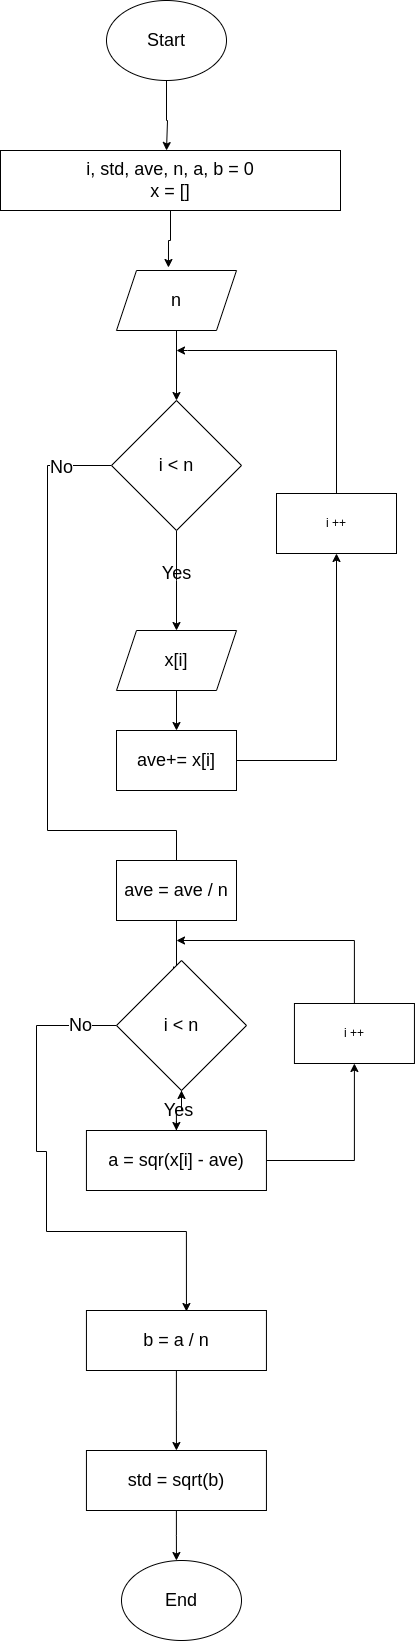

The diagram above was exported from draw.io. Its source (the exported page's mxGraphModel, read from the mxfile embedded in the PNG):
<mxGraphModel dx="1364" dy="759" grid="1" gridSize="10" guides="1" tooltips="1" connect="1" arrows="1" fold="1" page="1" pageScale="1" pageWidth="827" pageHeight="1169" math="0" shadow="0">
  <root>
    <mxCell id="0" />
    <mxCell id="1" parent="0" />
    <mxCell id="tqzSZsc6zUhrIC8mN8G--2" style="edgeStyle=orthogonalEdgeStyle;rounded=0;orthogonalLoop=1;jettySize=auto;html=1;fontSize=18;" parent="1" source="tqzSZsc6zUhrIC8mN8G--1" edge="1">
      <mxGeometry relative="1" as="geometry">
        <mxPoint x="410" y="220" as="targetPoint" />
        <Array as="points">
          <mxPoint x="410" y="190" />
          <mxPoint x="411" y="190" />
        </Array>
      </mxGeometry>
    </mxCell>
    <mxCell id="tqzSZsc6zUhrIC8mN8G--1" value="&lt;font style=&quot;font-size: 18px;&quot;&gt;Start&lt;/font&gt;" style="ellipse;whiteSpace=wrap;html=1;fontSize=18;" parent="1" vertex="1">
      <mxGeometry x="350" y="70" width="120" height="80" as="geometry" />
    </mxCell>
    <mxCell id="tqzSZsc6zUhrIC8mN8G--3" value="&lt;font style=&quot;font-size: 18px;&quot;&gt;i, std, ave, n, a, b = 0&lt;br style=&quot;font-size: 18px;&quot;&gt;x = []&lt;/font&gt;" style="rounded=0;whiteSpace=wrap;html=1;fontSize=18;" parent="1" vertex="1">
      <mxGeometry x="244" y="220" width="340" height="60" as="geometry" />
    </mxCell>
    <mxCell id="tqzSZsc6zUhrIC8mN8G--7" style="edgeStyle=orthogonalEdgeStyle;rounded=0;orthogonalLoop=1;jettySize=auto;html=1;entryX=0.5;entryY=0;entryDx=0;entryDy=0;fontSize=18;" parent="1" source="tqzSZsc6zUhrIC8mN8G--4" target="tqzSZsc6zUhrIC8mN8G--6" edge="1">
      <mxGeometry relative="1" as="geometry" />
    </mxCell>
    <mxCell id="tqzSZsc6zUhrIC8mN8G--4" value="n" style="shape=parallelogram;perimeter=parallelogramPerimeter;whiteSpace=wrap;html=1;fixedSize=1;fontSize=18;" parent="1" vertex="1">
      <mxGeometry x="360" y="340" width="120" height="60" as="geometry" />
    </mxCell>
    <mxCell id="tqzSZsc6zUhrIC8mN8G--5" style="edgeStyle=orthogonalEdgeStyle;rounded=0;orthogonalLoop=1;jettySize=auto;html=1;entryX=0.433;entryY=-0.05;entryDx=0;entryDy=0;entryPerimeter=0;fontSize=18;" parent="1" source="tqzSZsc6zUhrIC8mN8G--3" target="tqzSZsc6zUhrIC8mN8G--4" edge="1">
      <mxGeometry relative="1" as="geometry" />
    </mxCell>
    <mxCell id="tqzSZsc6zUhrIC8mN8G--8" style="edgeStyle=orthogonalEdgeStyle;rounded=0;orthogonalLoop=1;jettySize=auto;html=1;fontSize=18;" parent="1" source="tqzSZsc6zUhrIC8mN8G--6" edge="1">
      <mxGeometry relative="1" as="geometry">
        <mxPoint x="420" y="700" as="targetPoint" />
      </mxGeometry>
    </mxCell>
    <mxCell id="tqzSZsc6zUhrIC8mN8G--22" style="edgeStyle=orthogonalEdgeStyle;rounded=0;orthogonalLoop=1;jettySize=auto;html=1;exitX=0;exitY=0.5;exitDx=0;exitDy=0;entryX=0.5;entryY=0.077;entryDx=0;entryDy=0;entryPerimeter=0;" parent="1" source="tqzSZsc6zUhrIC8mN8G--6" target="tqzSZsc6zUhrIC8mN8G--52" edge="1">
      <mxGeometry relative="1" as="geometry">
        <mxPoint x="420" y="960" as="targetPoint" />
        <mxPoint x="270" y="663" as="sourcePoint" />
        <Array as="points">
          <mxPoint x="291" y="535" />
          <mxPoint x="291" y="900" />
          <mxPoint x="420" y="900" />
        </Array>
      </mxGeometry>
    </mxCell>
    <mxCell id="tqzSZsc6zUhrIC8mN8G--23" value="&lt;font style=&quot;font-size: 18px;&quot;&gt;No&lt;/font&gt;" style="edgeLabel;html=1;align=center;verticalAlign=middle;resizable=0;points=[];" parent="tqzSZsc6zUhrIC8mN8G--22" vertex="1" connectable="0">
      <mxGeometry x="-0.8556" y="1" relative="1" as="geometry">
        <mxPoint as="offset" />
      </mxGeometry>
    </mxCell>
    <mxCell id="tqzSZsc6zUhrIC8mN8G--6" value="i &amp;lt; n" style="rhombus;whiteSpace=wrap;html=1;fontSize=18;" parent="1" vertex="1">
      <mxGeometry x="355" y="470" width="130" height="130" as="geometry" />
    </mxCell>
    <mxCell id="tqzSZsc6zUhrIC8mN8G--10" value="&lt;span style=&quot;font-size: 18px;&quot;&gt;Yes&lt;br&gt;&lt;/span&gt;" style="text;html=1;align=center;verticalAlign=middle;resizable=0;points=[];autosize=1;strokeColor=none;fillColor=none;" parent="1" vertex="1">
      <mxGeometry x="395" y="623" width="50" height="40" as="geometry" />
    </mxCell>
    <mxCell id="tqzSZsc6zUhrIC8mN8G--17" style="edgeStyle=orthogonalEdgeStyle;rounded=0;orthogonalLoop=1;jettySize=auto;html=1;exitX=1;exitY=0.5;exitDx=0;exitDy=0;" parent="1" source="tqzSZsc6zUhrIC8mN8G--68" target="tqzSZsc6zUhrIC8mN8G--18" edge="1">
      <mxGeometry relative="1" as="geometry">
        <mxPoint x="600" y="730" as="targetPoint" />
      </mxGeometry>
    </mxCell>
    <mxCell id="tqzSZsc6zUhrIC8mN8G--69" value="" style="edgeStyle=orthogonalEdgeStyle;rounded=0;orthogonalLoop=1;jettySize=auto;html=1;" parent="1" source="tqzSZsc6zUhrIC8mN8G--15" target="tqzSZsc6zUhrIC8mN8G--68" edge="1">
      <mxGeometry relative="1" as="geometry" />
    </mxCell>
    <mxCell id="tqzSZsc6zUhrIC8mN8G--15" value="x[i]" style="shape=parallelogram;perimeter=parallelogramPerimeter;whiteSpace=wrap;html=1;fixedSize=1;fontSize=18;" parent="1" vertex="1">
      <mxGeometry x="360" y="700" width="120" height="60" as="geometry" />
    </mxCell>
    <mxCell id="tqzSZsc6zUhrIC8mN8G--20" style="edgeStyle=orthogonalEdgeStyle;rounded=0;orthogonalLoop=1;jettySize=auto;html=1;" parent="1" source="tqzSZsc6zUhrIC8mN8G--18" edge="1">
      <mxGeometry relative="1" as="geometry">
        <mxPoint x="420" y="420" as="targetPoint" />
        <Array as="points">
          <mxPoint x="580" y="420" />
          <mxPoint x="431" y="420" />
        </Array>
      </mxGeometry>
    </mxCell>
    <mxCell id="tqzSZsc6zUhrIC8mN8G--18" value="i ++" style="rounded=0;whiteSpace=wrap;html=1;" parent="1" vertex="1">
      <mxGeometry x="520" y="563" width="120" height="60" as="geometry" />
    </mxCell>
    <mxCell id="tqzSZsc6zUhrIC8mN8G--49" value="Yes" style="edgeStyle=orthogonalEdgeStyle;rounded=0;orthogonalLoop=1;jettySize=auto;html=1;fontSize=18;exitX=0.5;exitY=1;exitDx=0;exitDy=0;" parent="1" source="tqzSZsc6zUhrIC8mN8G--52" target="tqzSZsc6zUhrIC8mN8G--61" edge="1">
      <mxGeometry relative="1" as="geometry">
        <mxPoint x="429.94" y="1210" as="targetPoint" />
        <mxPoint x="422.94" y="1101" as="sourcePoint" />
      </mxGeometry>
    </mxCell>
    <mxCell id="tqzSZsc6zUhrIC8mN8G--50" style="edgeStyle=orthogonalEdgeStyle;rounded=0;orthogonalLoop=1;jettySize=auto;html=1;exitX=0;exitY=0.5;exitDx=0;exitDy=0;" parent="1" source="tqzSZsc6zUhrIC8mN8G--52" edge="1">
      <mxGeometry relative="1" as="geometry">
        <mxPoint x="429.94" y="1381" as="targetPoint" />
        <Array as="points">
          <mxPoint x="280" y="1095" />
          <mxPoint x="280" y="1221" />
          <mxPoint x="290" y="1221" />
          <mxPoint x="290" y="1301" />
          <mxPoint x="430" y="1301" />
        </Array>
        <mxPoint x="355" y="1060" as="sourcePoint" />
      </mxGeometry>
    </mxCell>
    <mxCell id="tqzSZsc6zUhrIC8mN8G--51" value="&lt;font style=&quot;font-size: 18px;&quot;&gt;No&lt;/font&gt;" style="edgeLabel;html=1;align=center;verticalAlign=middle;resizable=0;points=[];" parent="tqzSZsc6zUhrIC8mN8G--50" vertex="1" connectable="0">
      <mxGeometry x="-0.8552" y="-1" relative="1" as="geometry">
        <mxPoint as="offset" />
      </mxGeometry>
    </mxCell>
    <mxCell id="tqzSZsc6zUhrIC8mN8G--52" value="i &amp;lt; n" style="rhombus;whiteSpace=wrap;html=1;fontSize=18;" parent="1" vertex="1">
      <mxGeometry x="360" y="1030" width="130" height="130" as="geometry" />
    </mxCell>
    <mxCell id="tqzSZsc6zUhrIC8mN8G--53" style="edgeStyle=orthogonalEdgeStyle;rounded=0;orthogonalLoop=1;jettySize=auto;html=1;exitX=1;exitY=0.5;exitDx=0;exitDy=0;" parent="1" source="tqzSZsc6zUhrIC8mN8G--61" target="tqzSZsc6zUhrIC8mN8G--56" edge="1">
      <mxGeometry relative="1" as="geometry">
        <mxPoint x="617.94" y="1240" as="targetPoint" />
        <mxPoint x="509.94" y="1240" as="sourcePoint" />
      </mxGeometry>
    </mxCell>
    <mxCell id="tqzSZsc6zUhrIC8mN8G--55" style="edgeStyle=orthogonalEdgeStyle;rounded=0;orthogonalLoop=1;jettySize=auto;html=1;" parent="1" source="tqzSZsc6zUhrIC8mN8G--56" edge="1">
      <mxGeometry relative="1" as="geometry">
        <mxPoint x="420" y="1010" as="targetPoint" />
        <Array as="points">
          <mxPoint x="598" y="1010" />
        </Array>
      </mxGeometry>
    </mxCell>
    <mxCell id="tqzSZsc6zUhrIC8mN8G--56" value="i ++" style="rounded=0;whiteSpace=wrap;html=1;" parent="1" vertex="1">
      <mxGeometry x="537.94" y="1073" width="120" height="60" as="geometry" />
    </mxCell>
    <mxCell id="tqzSZsc6zUhrIC8mN8G--62" value="" style="edgeStyle=orthogonalEdgeStyle;rounded=0;orthogonalLoop=1;jettySize=auto;html=1;" parent="1" source="tqzSZsc6zUhrIC8mN8G--61" target="tqzSZsc6zUhrIC8mN8G--52" edge="1">
      <mxGeometry relative="1" as="geometry" />
    </mxCell>
    <mxCell id="tqzSZsc6zUhrIC8mN8G--61" value="&lt;font style=&quot;font-size: 18px;&quot;&gt;a = sqr(x[i] - ave)&lt;/font&gt;" style="rounded=0;whiteSpace=wrap;html=1;" parent="1" vertex="1">
      <mxGeometry x="329.94" y="1200" width="180" height="60" as="geometry" />
    </mxCell>
    <mxCell id="tqzSZsc6zUhrIC8mN8G--64" style="edgeStyle=orthogonalEdgeStyle;rounded=0;orthogonalLoop=1;jettySize=auto;html=1;" parent="1" source="tqzSZsc6zUhrIC8mN8G--63" edge="1">
      <mxGeometry relative="1" as="geometry">
        <mxPoint x="419.94" y="1520" as="targetPoint" />
      </mxGeometry>
    </mxCell>
    <mxCell id="tqzSZsc6zUhrIC8mN8G--63" value="&lt;font style=&quot;font-size: 18px;&quot;&gt;b = a / n&lt;/font&gt;" style="rounded=0;whiteSpace=wrap;html=1;" parent="1" vertex="1">
      <mxGeometry x="329.94" y="1380" width="180" height="60" as="geometry" />
    </mxCell>
    <mxCell id="tqzSZsc6zUhrIC8mN8G--66" style="edgeStyle=orthogonalEdgeStyle;rounded=0;orthogonalLoop=1;jettySize=auto;html=1;" parent="1" source="tqzSZsc6zUhrIC8mN8G--65" edge="1">
      <mxGeometry relative="1" as="geometry">
        <mxPoint x="419.94" y="1630" as="targetPoint" />
      </mxGeometry>
    </mxCell>
    <mxCell id="tqzSZsc6zUhrIC8mN8G--65" value="&lt;span style=&quot;font-size: 18px;&quot;&gt;std = sqrt(b)&lt;/span&gt;" style="rounded=0;whiteSpace=wrap;html=1;" parent="1" vertex="1">
      <mxGeometry x="329.94" y="1520" width="180" height="60" as="geometry" />
    </mxCell>
    <mxCell id="tqzSZsc6zUhrIC8mN8G--67" value="&lt;font style=&quot;font-size: 18px;&quot;&gt;End&lt;/font&gt;" style="ellipse;whiteSpace=wrap;html=1;fontSize=18;" parent="1" vertex="1">
      <mxGeometry x="365" y="1630" width="120" height="80" as="geometry" />
    </mxCell>
    <mxCell id="tqzSZsc6zUhrIC8mN8G--68" value="ave+= x[i]" style="whiteSpace=wrap;html=1;fontSize=18;" parent="1" vertex="1">
      <mxGeometry x="360" y="800" width="120" height="60" as="geometry" />
    </mxCell>
    <mxCell id="tqzSZsc6zUhrIC8mN8G--70" value="ave = ave / n" style="whiteSpace=wrap;html=1;fontSize=18;" parent="1" vertex="1">
      <mxGeometry x="360" y="930" width="120" height="60" as="geometry" />
    </mxCell>
  </root>
</mxGraphModel>